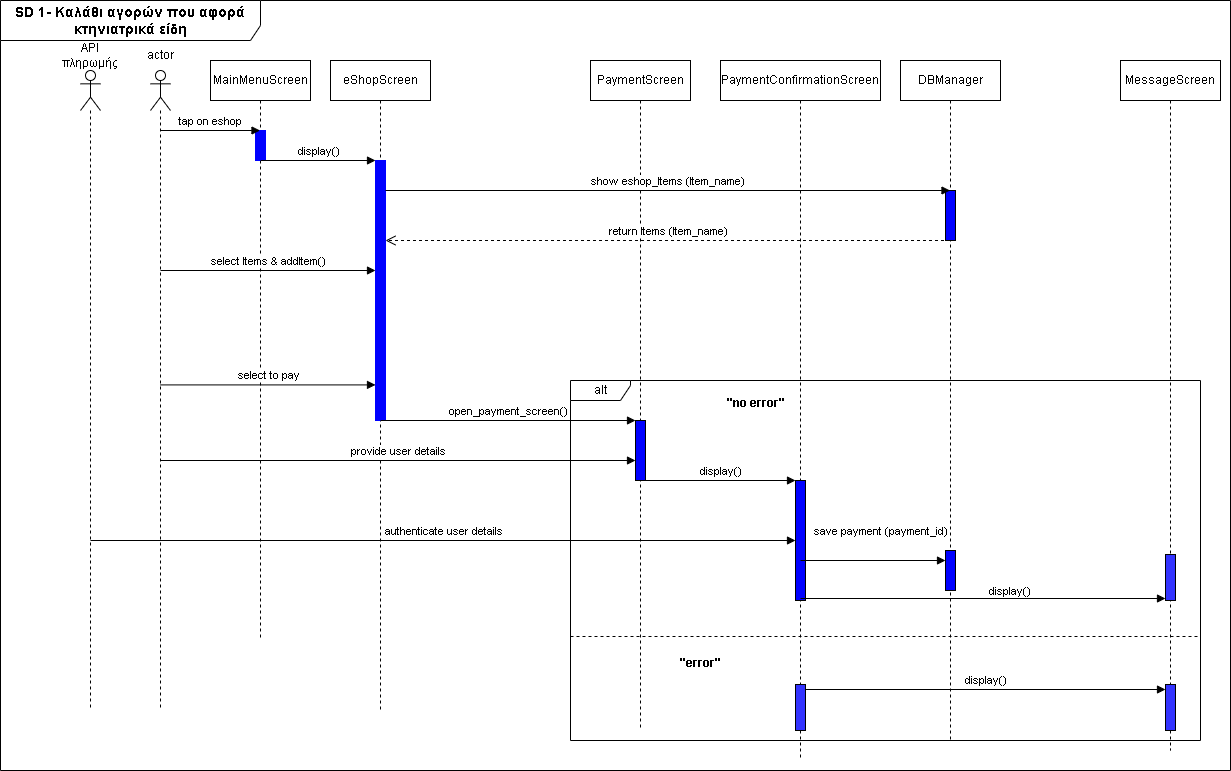

The diagram above was exported from draw.io. Its source (the exported page's mxGraphModel, read from the mxfile embedded in the PNG):
<mxGraphModel dx="1869" dy="535" grid="1" gridSize="10" guides="1" tooltips="1" connect="1" arrows="1" fold="1" page="1" pageScale="1" pageWidth="827" pageHeight="1169" math="0" shadow="0">
  <root>
    <mxCell id="0" />
    <mxCell id="1" parent="0" />
    <mxCell id="GWFYVoU88pxUAnFRdsqJ-6" value="eShopScreen" style="shape=umlLifeline;perimeter=lifelinePerimeter;whiteSpace=wrap;html=1;container=1;dropTarget=0;collapsible=0;recursiveResize=0;outlineConnect=0;portConstraint=eastwest;newEdgeStyle={&quot;curved&quot;:0,&quot;rounded&quot;:0};" parent="1" vertex="1">
      <mxGeometry x="210" y="70" width="100" height="650" as="geometry" />
    </mxCell>
    <mxCell id="GWFYVoU88pxUAnFRdsqJ-8" value="PaymentScreen" style="shape=umlLifeline;perimeter=lifelinePerimeter;whiteSpace=wrap;html=1;container=1;dropTarget=0;collapsible=0;recursiveResize=0;outlineConnect=0;portConstraint=eastwest;newEdgeStyle={&quot;curved&quot;:0,&quot;rounded&quot;:0};" parent="1" vertex="1">
      <mxGeometry x="470" y="70" width="100" height="670" as="geometry" />
    </mxCell>
    <mxCell id="GWFYVoU88pxUAnFRdsqJ-9" value="PaymentConfirmationScreen" style="shape=umlLifeline;perimeter=lifelinePerimeter;whiteSpace=wrap;html=1;container=1;dropTarget=0;collapsible=0;recursiveResize=0;outlineConnect=0;portConstraint=eastwest;newEdgeStyle={&quot;curved&quot;:0,&quot;rounded&quot;:0};" parent="1" vertex="1">
      <mxGeometry x="600" y="70" width="160" height="700" as="geometry" />
    </mxCell>
    <mxCell id="GWFYVoU88pxUAnFRdsqJ-10" value="" style="shape=umlLifeline;perimeter=lifelinePerimeter;whiteSpace=wrap;html=1;container=1;dropTarget=0;collapsible=0;recursiveResize=0;outlineConnect=0;portConstraint=eastwest;newEdgeStyle={&quot;curved&quot;:0,&quot;rounded&quot;:0};participant=umlActor;" parent="1" vertex="1">
      <mxGeometry x="30" y="80" width="20" height="640" as="geometry" />
    </mxCell>
    <mxCell id="GWFYVoU88pxUAnFRdsqJ-12" value="" style="shape=umlLifeline;perimeter=lifelinePerimeter;whiteSpace=wrap;html=1;container=1;dropTarget=0;collapsible=0;recursiveResize=0;outlineConnect=0;portConstraint=eastwest;newEdgeStyle={&quot;curved&quot;:0,&quot;rounded&quot;:0};participant=umlActor;" parent="1" vertex="1">
      <mxGeometry x="-40" y="80" width="20" height="640" as="geometry" />
    </mxCell>
    <mxCell id="GWFYVoU88pxUAnFRdsqJ-13" value="API πληρωμής" style="text;strokeColor=none;align=center;fillColor=none;html=1;verticalAlign=middle;whiteSpace=wrap;rounded=0;" parent="1" vertex="1">
      <mxGeometry x="-60" y="50" width="60" height="30" as="geometry" />
    </mxCell>
    <mxCell id="GWFYVoU88pxUAnFRdsqJ-14" value="actor" style="text;strokeColor=none;align=center;fillColor=none;html=1;verticalAlign=middle;whiteSpace=wrap;rounded=0;" parent="1" vertex="1">
      <mxGeometry x="10" y="50" width="60" height="30" as="geometry" />
    </mxCell>
    <mxCell id="GWFYVoU88pxUAnFRdsqJ-18" value="DBManager" style="shape=umlLifeline;perimeter=lifelinePerimeter;whiteSpace=wrap;html=1;container=1;dropTarget=0;collapsible=0;recursiveResize=0;outlineConnect=0;portConstraint=eastwest;newEdgeStyle={&quot;curved&quot;:0,&quot;rounded&quot;:0};" parent="1" vertex="1">
      <mxGeometry x="780" y="70" width="100" height="680" as="geometry" />
    </mxCell>
    <mxCell id="GWFYVoU88pxUAnFRdsqJ-72" value="&lt;font style=&quot;font-size: 14px;&quot;&gt;&lt;b&gt;SD 1- Καλάθι αγορών που αφορά κτηνιατρικά είδη&lt;/b&gt;&lt;/font&gt;" style="shape=umlFrame;whiteSpace=wrap;html=1;pointerEvents=0;align=center;width=260;height=40;" parent="1" vertex="1">
      <mxGeometry x="-120" y="10" width="1230" height="770" as="geometry" />
    </mxCell>
    <mxCell id="GWFYVoU88pxUAnFRdsqJ-107" value="MessageScreen" style="shape=umlLifeline;perimeter=lifelinePerimeter;whiteSpace=wrap;html=1;container=1;dropTarget=0;collapsible=0;recursiveResize=0;outlineConnect=0;portConstraint=eastwest;newEdgeStyle={&quot;curved&quot;:0,&quot;rounded&quot;:0};" parent="1" vertex="1">
      <mxGeometry x="1000" y="70" width="100" height="690" as="geometry" />
    </mxCell>
    <mxCell id="GWFYVoU88pxUAnFRdsqJ-109" value="" style="html=1;points=[[0,0,0,0,5],[0,1,0,0,-5],[1,0,0,0,5],[1,1,0,0,-5]];perimeter=orthogonalPerimeter;outlineConnect=0;targetShapes=umlLifeline;portConstraint=eastwest;newEdgeStyle={&quot;curved&quot;:0,&quot;rounded&quot;:0};fillColor=#3333FF;" parent="GWFYVoU88pxUAnFRdsqJ-107" vertex="1">
      <mxGeometry x="45" y="494" width="10" height="46" as="geometry" />
    </mxCell>
    <mxCell id="gptLYGQ_jAn2yurDMYu2-1" value="MainMenuScreen" style="shape=umlLifeline;perimeter=lifelinePerimeter;whiteSpace=wrap;html=1;container=1;dropTarget=0;collapsible=0;recursiveResize=0;outlineConnect=0;portConstraint=eastwest;newEdgeStyle={&quot;curved&quot;:0,&quot;rounded&quot;:0};" parent="1" vertex="1">
      <mxGeometry x="90" y="70" width="100" height="580" as="geometry" />
    </mxCell>
    <mxCell id="gptLYGQ_jAn2yurDMYu2-2" value="" style="html=1;points=[[0,0,0,0,5],[0,1,0,0,-5],[1,0,0,0,5],[1,1,0,0,-5]];perimeter=orthogonalPerimeter;outlineConnect=0;targetShapes=umlLifeline;portConstraint=eastwest;newEdgeStyle={&quot;curved&quot;:0,&quot;rounded&quot;:0};strokeColor=#0000FF;fillColor=#0000FF;" parent="gptLYGQ_jAn2yurDMYu2-1" vertex="1">
      <mxGeometry x="45" y="70" width="10" height="30" as="geometry" />
    </mxCell>
    <mxCell id="gptLYGQ_jAn2yurDMYu2-3" value="tap on eshop" style="html=1;verticalAlign=bottom;endArrow=block;curved=0;rounded=0;" parent="1" target="gptLYGQ_jAn2yurDMYu2-1" edge="1">
      <mxGeometry width="80" relative="1" as="geometry">
        <mxPoint x="40" y="140" as="sourcePoint" />
        <mxPoint x="120" y="140" as="targetPoint" />
      </mxGeometry>
    </mxCell>
    <mxCell id="gptLYGQ_jAn2yurDMYu2-4" value="display()" style="html=1;verticalAlign=bottom;endArrow=block;curved=0;rounded=0;" parent="1" target="gptLYGQ_jAn2yurDMYu2-5" edge="1">
      <mxGeometry width="80" relative="1" as="geometry">
        <mxPoint x="140" y="170" as="sourcePoint" />
        <mxPoint x="220" y="170" as="targetPoint" />
      </mxGeometry>
    </mxCell>
    <mxCell id="gptLYGQ_jAn2yurDMYu2-5" value="" style="html=1;points=[[0,0,0,0,5],[0,1,0,0,-5],[1,0,0,0,5],[1,1,0,0,-5]];perimeter=orthogonalPerimeter;outlineConnect=0;targetShapes=umlLifeline;portConstraint=eastwest;newEdgeStyle={&quot;curved&quot;:0,&quot;rounded&quot;:0};strokeColor=#0000FF;fillColor=#0000FF;" parent="1" vertex="1">
      <mxGeometry x="255" y="170" width="10" height="260" as="geometry" />
    </mxCell>
    <mxCell id="gptLYGQ_jAn2yurDMYu2-8" value="" style="html=1;points=[[0,0,0,0,5],[0,1,0,0,-5],[1,0,0,0,5],[1,1,0,0,-5]];perimeter=orthogonalPerimeter;outlineConnect=0;targetShapes=umlLifeline;portConstraint=eastwest;newEdgeStyle={&quot;curved&quot;:0,&quot;rounded&quot;:0};fillColor=#0000FF;" parent="1" vertex="1">
      <mxGeometry x="825" y="200" width="10" height="50" as="geometry" />
    </mxCell>
    <mxCell id="gptLYGQ_jAn2yurDMYu2-9" value="show eshop_Items (Item_name)" style="html=1;verticalAlign=bottom;endArrow=block;curved=0;rounded=0;" parent="1" target="GWFYVoU88pxUAnFRdsqJ-18" edge="1">
      <mxGeometry width="80" relative="1" as="geometry">
        <mxPoint x="265" y="200" as="sourcePoint" />
        <mxPoint x="704.5" y="200" as="targetPoint" />
      </mxGeometry>
    </mxCell>
    <mxCell id="gptLYGQ_jAn2yurDMYu2-10" value="return Items (Item_name)" style="html=1;verticalAlign=bottom;endArrow=open;dashed=1;endSize=8;curved=0;rounded=0;" parent="1" source="GWFYVoU88pxUAnFRdsqJ-18" edge="1">
      <mxGeometry relative="1" as="geometry">
        <mxPoint x="749.5" y="250" as="sourcePoint" />
        <mxPoint x="265" y="250" as="targetPoint" />
      </mxGeometry>
    </mxCell>
    <mxCell id="gptLYGQ_jAn2yurDMYu2-13" value="select Items &amp;amp; addItem()" style="html=1;verticalAlign=bottom;endArrow=block;curved=0;rounded=0;" parent="1" edge="1">
      <mxGeometry width="80" relative="1" as="geometry">
        <mxPoint x="40" y="280" as="sourcePoint" />
        <mxPoint x="255" y="280" as="targetPoint" />
      </mxGeometry>
    </mxCell>
    <mxCell id="gptLYGQ_jAn2yurDMYu2-23" value="select to pay" style="html=1;verticalAlign=bottom;endArrow=block;curved=0;rounded=0;" parent="1" edge="1">
      <mxGeometry width="80" relative="1" as="geometry">
        <mxPoint x="40" y="394.41" as="sourcePoint" />
        <mxPoint x="255" y="394.41" as="targetPoint" />
      </mxGeometry>
    </mxCell>
    <mxCell id="gptLYGQ_jAn2yurDMYu2-24" value="" style="html=1;points=[[0,0,0,0,5],[0,1,0,0,-5],[1,0,0,0,5],[1,1,0,0,-5]];perimeter=orthogonalPerimeter;outlineConnect=0;targetShapes=umlLifeline;portConstraint=eastwest;newEdgeStyle={&quot;curved&quot;:0,&quot;rounded&quot;:0};fillColor=#0000FF;" parent="1" vertex="1">
      <mxGeometry x="515" y="430" width="10" height="60" as="geometry" />
    </mxCell>
    <mxCell id="gptLYGQ_jAn2yurDMYu2-25" value="open_payment_screen()" style="html=1;verticalAlign=bottom;endArrow=block;curved=0;rounded=0;" parent="1" target="gptLYGQ_jAn2yurDMYu2-24" edge="1">
      <mxGeometry width="80" relative="1" as="geometry">
        <mxPoint x="260" y="430" as="sourcePoint" />
        <mxPoint x="340" y="430" as="targetPoint" />
      </mxGeometry>
    </mxCell>
    <mxCell id="gptLYGQ_jAn2yurDMYu2-26" value="provide user details" style="html=1;verticalAlign=bottom;endArrow=block;curved=0;rounded=0;" parent="1" edge="1">
      <mxGeometry width="80" relative="1" as="geometry">
        <mxPoint x="40" y="470" as="sourcePoint" />
        <mxPoint x="515" y="470" as="targetPoint" />
      </mxGeometry>
    </mxCell>
    <mxCell id="gptLYGQ_jAn2yurDMYu2-27" value="" style="html=1;points=[[0,0,0,0,5],[0,1,0,0,-5],[1,0,0,0,5],[1,1,0,0,-5]];perimeter=orthogonalPerimeter;outlineConnect=0;targetShapes=umlLifeline;portConstraint=eastwest;newEdgeStyle={&quot;curved&quot;:0,&quot;rounded&quot;:0};fillColor=#0000FF;" parent="1" vertex="1">
      <mxGeometry x="675" y="490" width="10" height="120" as="geometry" />
    </mxCell>
    <mxCell id="gptLYGQ_jAn2yurDMYu2-28" value="display()" style="html=1;verticalAlign=bottom;endArrow=block;curved=0;rounded=0;" parent="1" target="gptLYGQ_jAn2yurDMYu2-27" edge="1">
      <mxGeometry width="80" relative="1" as="geometry">
        <mxPoint x="525" y="490" as="sourcePoint" />
        <mxPoint x="605" y="490" as="targetPoint" />
      </mxGeometry>
    </mxCell>
    <mxCell id="gptLYGQ_jAn2yurDMYu2-29" value="authenticate user details" style="html=1;verticalAlign=bottom;endArrow=block;curved=0;rounded=0;" parent="1" target="gptLYGQ_jAn2yurDMYu2-27" edge="1">
      <mxGeometry width="80" relative="1" as="geometry">
        <mxPoint x="-30" y="550" as="sourcePoint" />
        <mxPoint x="50" y="550" as="targetPoint" />
      </mxGeometry>
    </mxCell>
    <mxCell id="gptLYGQ_jAn2yurDMYu2-30" value="alt" style="shape=umlFrame;whiteSpace=wrap;html=1;pointerEvents=0;width=60;height=20;" parent="1" vertex="1">
      <mxGeometry x="450" y="390" width="630" height="360" as="geometry" />
    </mxCell>
    <mxCell id="gptLYGQ_jAn2yurDMYu2-31" value="" style="html=1;points=[[0,0,0,0,5],[0,1,0,0,-5],[1,0,0,0,5],[1,1,0,0,-5]];perimeter=orthogonalPerimeter;outlineConnect=0;targetShapes=umlLifeline;portConstraint=eastwest;newEdgeStyle={&quot;curved&quot;:0,&quot;rounded&quot;:0};fillColor=#0000FF;" parent="1" vertex="1">
      <mxGeometry x="825" y="560" width="10" height="40" as="geometry" />
    </mxCell>
    <mxCell id="gptLYGQ_jAn2yurDMYu2-32" value="save payment (payment_id)" style="html=1;verticalAlign=bottom;endArrow=block;curved=0;rounded=0;" parent="1" target="gptLYGQ_jAn2yurDMYu2-31" edge="1">
      <mxGeometry x="0.1034" y="20" width="80" relative="1" as="geometry">
        <mxPoint x="680" y="570" as="sourcePoint" />
        <mxPoint x="760" y="570" as="targetPoint" />
        <mxPoint as="offset" />
      </mxGeometry>
    </mxCell>
    <mxCell id="gptLYGQ_jAn2yurDMYu2-36" value="display()" style="html=1;verticalAlign=bottom;endArrow=block;curved=0;rounded=0;" parent="1" edge="1">
      <mxGeometry x="0.1379" y="-2" width="80" relative="1" as="geometry">
        <mxPoint x="680" y="608" as="sourcePoint" />
        <mxPoint x="1045" y="608" as="targetPoint" />
        <mxPoint x="1" as="offset" />
      </mxGeometry>
    </mxCell>
    <mxCell id="gptLYGQ_jAn2yurDMYu2-37" value="&quot;no error&quot;" style="text;align=center;fontStyle=1;verticalAlign=middle;spacingLeft=3;spacingRight=3;strokeColor=none;rotatable=0;points=[[0,0.5],[1,0.5]];portConstraint=eastwest;html=1;" parent="1" vertex="1">
      <mxGeometry x="595" y="400" width="80" height="26" as="geometry" />
    </mxCell>
    <mxCell id="gptLYGQ_jAn2yurDMYu2-38" value="&quot;error&quot;" style="text;align=center;fontStyle=1;verticalAlign=middle;spacingLeft=3;spacingRight=3;strokeColor=none;rotatable=0;points=[[0,0.5],[1,0.5]];portConstraint=eastwest;html=1;" parent="1" vertex="1">
      <mxGeometry x="540" y="660" width="80" height="26" as="geometry" />
    </mxCell>
    <mxCell id="gptLYGQ_jAn2yurDMYu2-39" value="" style="html=1;points=[[0,0,0,0,5],[0,1,0,0,-5],[1,0,0,0,5],[1,1,0,0,-5]];perimeter=orthogonalPerimeter;outlineConnect=0;targetShapes=umlLifeline;portConstraint=eastwest;newEdgeStyle={&quot;curved&quot;:0,&quot;rounded&quot;:0};fillColor=#3333FF;" parent="1" vertex="1">
      <mxGeometry x="1045" y="694" width="10" height="46" as="geometry" />
    </mxCell>
    <mxCell id="gptLYGQ_jAn2yurDMYu2-40" value="" style="html=1;points=[[0,0,0,0,5],[0,1,0,0,-5],[1,0,0,0,5],[1,1,0,0,-5]];perimeter=orthogonalPerimeter;outlineConnect=0;targetShapes=umlLifeline;portConstraint=eastwest;newEdgeStyle={&quot;curved&quot;:0,&quot;rounded&quot;:0};fillColor=#3333FF;" parent="1" vertex="1">
      <mxGeometry x="675" y="694" width="10" height="46" as="geometry" />
    </mxCell>
    <mxCell id="gptLYGQ_jAn2yurDMYu2-41" value="display()" style="html=1;verticalAlign=bottom;endArrow=block;curved=0;rounded=0;exitX=1;exitY=0;exitDx=0;exitDy=5;exitPerimeter=0;entryX=0;entryY=0;entryDx=0;entryDy=5;entryPerimeter=0;" parent="1" source="gptLYGQ_jAn2yurDMYu2-40" target="gptLYGQ_jAn2yurDMYu2-39" edge="1">
      <mxGeometry width="80" relative="1" as="geometry">
        <mxPoint x="700" y="700" as="sourcePoint" />
        <mxPoint x="780" y="700" as="targetPoint" />
      </mxGeometry>
    </mxCell>
    <mxCell id="gptLYGQ_jAn2yurDMYu2-49" value="" style="line;strokeWidth=1;fillColor=none;align=left;verticalAlign=middle;spacingTop=-1;spacingLeft=3;spacingRight=3;rotatable=0;labelPosition=right;points=[];portConstraint=eastwest;strokeColor=inherit;dashed=1;" parent="1" vertex="1">
      <mxGeometry x="450" y="642" width="630" height="8" as="geometry" />
    </mxCell>
  </root>
</mxGraphModel>